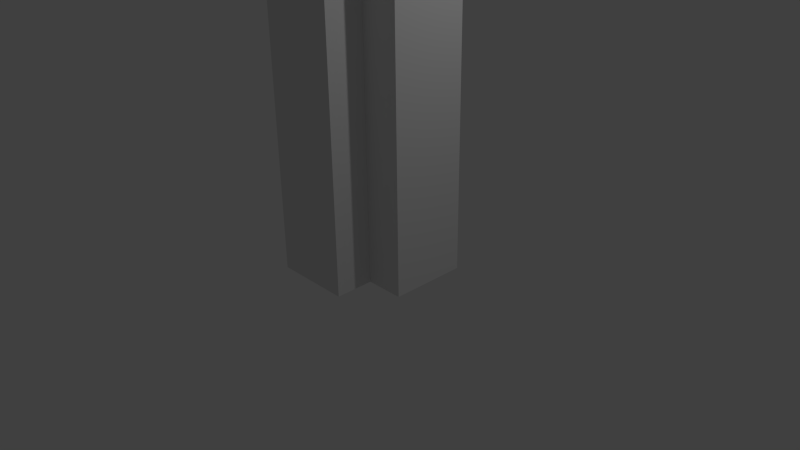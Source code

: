 # Source: wall-ei.blend  (saved by Blender 2.73.0; exported with 4.5.12 LTS)
import bpy
from mathutils import Matrix  # noqa: F401  (used for matrix-valued properties, if any)

bpy.ops.wm.read_factory_settings(use_empty=True)
scene = bpy.context.scene
scene.name = 'Scene'

# ---- collections
col_collection_1 = bpy.data.collections.new('Collection 1'); scene.collection.children.link(col_collection_1)

# ---- materials (node trees are filled in below, after node groups)
mat_material = bpy.data.materials.new('Material')
mat_material.alpha_threshold = 0.0
mat_material.use_transparent_shadow = False
mat_material.roughness = 0.5
mat_material.line_color = (0.0, 0.0, 0.0, 1.0)

# ---- material node trees

# ---- world
world_world = bpy.data.worlds.new('World'); scene.world = world_world
world_world.color = (0.05088, 0.05088, 0.05088)
world_world.use_sun_shadow = False
world_world.sun_shadow_jitter_overblur = 0.0
world_world.cycles.sampling_method = 'MANUAL'
world_world.cycles.sample_map_resolution = 256

# ---- cameras
cam_camera = bpy.data.cameras.new('Camera')
cam_camera.clip_end = 100.0
cam_camera.lens = 35.0
cam_camera.sensor_width = 32.0
cam_camera.sensor_height = 18.0
cam_camera.ortho_scale = 7.314
cam_camera.dof.focus_distance = 0.0
cam_camera.dof.aperture_fstop = 128.0

# ---- lights
light_lamp = bpy.data.lights.new('Lamp', 'POINT')
light_lamp.transmission_factor = 0.0
light_lamp.cutoff_distance = 30.0
light_lamp.energy = 100.0
light_lamp.shadow_buffer_clip_start = 1.001
light_lamp.shadow_soft_size = 0.1
light_lamp.shadow_maximum_resolution = 0.006
light_lamp.use_absolute_resolution = True
light_lamp.cycles.use_multiple_importance_sampling = False

# ---- meshes
me_cube = bpy.data.meshes.new('Cube')
me_cube.from_pydata([(0.5, -0.5, 0.0), (0.5, -1.0, 0.0), (-0.5, -1.0, 0.0), (-0.5, 0.5, 0.0), (0.5, -0.5, 6.0), (0.5, -1.0, 6.0), (-0.5, -1.0, 6.0), (-0.5, 0.5, 6.0), (1.0, -0.5, 0.0), (1.0, -0.5, 6.0), (1.0, 0.5, 0.0), (1.0, 0.5, 6.0)], [], [(0, 1, 2), (4, 9, 11), (4, 5, 1), (5, 6, 2), (6, 7, 3), (4, 9, 8), (7, 3, 10), (0, 8, 10), (11, 10, 8), (3, 0, 2), (4, 6, 5), (4, 11, 7), (7, 6, 4), (0, 4, 1), (1, 5, 2), (2, 6, 3), (0, 4, 8), (11, 7, 10), (3, 0, 10), (9, 11, 8)])
_uv = me_cube.uv_layers.new(name='UVMap')
_uv.uv.foreach_set('vector', [0.8772, 0.3852, 0.8772, 0.3412, 0.7209, 0.3412, 0.7872, 0.2108, 0.6893, 0.2108, 0.6893, 0.01499, 0.5835, 0.9999, 0.5002, 0.9999, 0.5002, 0.0001115, 0.9806, 0.9882, 0.8393, 0.9882, 0.8393, 0.4925, 0.0001115, 0.9999, 0.2501, 0.9999, 0.2501, 0.0001116, 0.5835, 0.9999, 0.6669, 0.9999, 0.6669, 0.0001116, 0.2501, 0.9999, 0.2501, 0.0001116, 0.5, 0.0001116, 0.8772, 0.3852, 0.9553, 0.3852, 0.9553, 0.4732, 0.6979, 0.9882, 0.6979, 0.4925, 0.8392, 0.4925, 0.7209, 0.4732, 0.8772, 0.3852, 0.7209, 0.3412, 0.7872, 0.2108, 0.983, 0.3087, 0.7872, 0.3087, 0.7872, 0.2108, 0.6893, 0.01499, 0.983, 0.01499, 0.983, 0.01499, 0.983, 0.3087, 0.7872, 0.2108, 0.5835, 0.0001116, 0.5835, 0.9999, 0.5002, 0.0001115, 0.9806, 0.4925, 0.9806, 0.9882, 0.8393, 0.4925, 0.0001115, 0.0001115, 0.0001115, 0.9999, 0.2501, 0.0001116, 0.5835, 0.0001116, 0.5835, 0.9999, 0.6669, 0.0001116, 0.5, 0.9999, 0.2501, 0.9999, 0.5, 0.0001116, 0.7209, 0.4732, 0.8772, 0.3852, 0.9553, 0.4732, 0.8392, 0.9882, 0.6979, 0.9882, 0.8392, 0.4925])
me_cube.materials.append(mat_material)
me_cube.use_remesh_preserve_volume = False
me_cube.use_remesh_preserve_attributes = False
me_cube.use_mirror_vertex_groups = False
me_cube.update()
arm_armature = bpy.data.armatures.new('Armature')  # bones are not reproduced

# ---- objects
ob_armature = bpy.data.objects.new('Armature', arm_armature)
ob_cube = bpy.data.objects.new('Cube', me_cube)
ob_lamp = bpy.data.objects.new('Lamp', light_lamp)
ob_camera = bpy.data.objects.new('Camera', cam_camera)

# ---- transforms, parenting, visibility, modifiers, constraints
ob_armature.location = (0.0, 0.0, 0.0)
ob_armature.show_in_front = True
ob_armature.lineart.crease_threshold = 0.0
ob_cube.parent = ob_armature
ob_cube.location = (0.0, 0.0, 0.0)
ob_cube.lock_rotations_4d = False
ob_cube.empty_display_type = 'ARROWS'
ob_cube.lineart.crease_threshold = 0.0
_vg = ob_cube.vertex_groups.new(name='Bone')
_vg.add([0, 1, 2, 3, 4, 5, 6, 7, 8, 9, 10, 11], 1.0, 'REPLACE')
_m = ob_cube.modifiers.new('Armature', 'ARMATURE')
_m.object = ob_armature
ob_lamp.location = (4.076, 1.005, 5.904)
ob_lamp.rotation_euler = (0.6503, 0.05522, 1.866)
ob_lamp.lock_rotations_4d = False
ob_lamp.empty_display_type = 'ARROWS'
ob_lamp.color = (0.0, 0.0, 0.0, 0.0)
ob_lamp.lineart.crease_threshold = 0.0
ob_camera.location = (7.481, -6.508, 5.344)
ob_camera.rotation_euler = (1.109, 0.01082, 0.8149)
ob_camera.lock_rotations_4d = False
ob_camera.empty_display_type = 'ARROWS'
ob_camera.color = (0.0, 0.0, 0.0, 0.0)
ob_camera.display_type = 'WIRE'
ob_camera.lineart.crease_threshold = 0.0

# ---- collection membership
col_collection_1.objects.link(ob_armature)
col_collection_1.objects.link(ob_cube)
col_collection_1.objects.link(ob_lamp)
col_collection_1.objects.link(ob_camera)

# ---- scene / render settings (as saved in the file)
scene.camera = ob_camera
scene.frame_start = 1; scene.frame_end = 250; scene.frame_set(1)
scene.render.engine = 'BLENDER_EEVEE_NEXT'
scene.render.resolution_percentage = 50
scene.render.dither_intensity = 0.0
scene.cycles.use_denoising = False
scene.cycles.samples = 10
scene.cycles.sampling_pattern = 'TABULATED_SOBOL'
scene.cycles.light_sampling_threshold = 0.0
scene.cycles.use_adaptive_sampling = False
scene.cycles.use_light_tree = False
scene.cycles.blur_glossy = 0.0
scene.cycles.pixel_filter_type = 'GAUSSIAN'
scene.cycles.sample_clamp_indirect = 0.0
scene.view_settings.view_transform = 'Standard'
bpy.context.view_layer.update()
